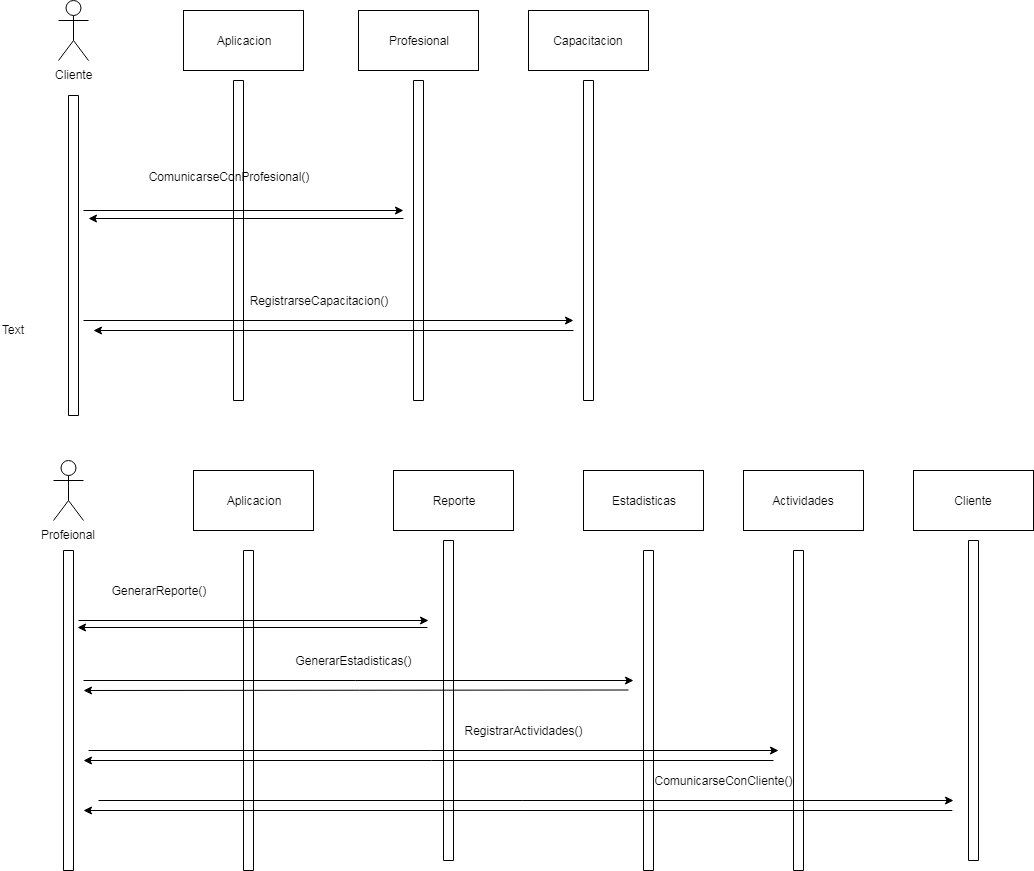

The diagram above was exported from draw.io. Its source (the exported page's mxGraphModel, read from the mxfile embedded in the PNG):
<mxGraphModel dx="1422" dy="1847" grid="1" gridSize="10" guides="1" tooltips="1" connect="1" arrows="1" fold="1" page="1" pageScale="1" pageWidth="850" pageHeight="1100" math="0" shadow="0">
  <root>
    <mxCell id="0" />
    <mxCell id="1" parent="0" />
    <mxCell id="VxIwGoK3IrxTavDhI243-2" value="" style="rounded=0;whiteSpace=wrap;html=1;rotation=0;direction=south;" parent="1" vertex="1">
      <mxGeometry x="330" y="60" width="10" height="320" as="geometry" />
    </mxCell>
    <mxCell id="VxIwGoK3IrxTavDhI243-3" value="Profeional" style="shape=umlActor;verticalLabelPosition=bottom;labelBackgroundColor=#ffffff;verticalAlign=top;html=1;outlineConnect=0;" parent="1" vertex="1">
      <mxGeometry x="140" y="-30" width="30" height="60" as="geometry" />
    </mxCell>
    <mxCell id="VxIwGoK3IrxTavDhI243-4" value="Aplicacion" style="rounded=0;whiteSpace=wrap;html=1;" parent="1" vertex="1">
      <mxGeometry x="280" y="-20" width="120" height="60" as="geometry" />
    </mxCell>
    <mxCell id="VxIwGoK3IrxTavDhI243-5" value="Reporte" style="rounded=0;whiteSpace=wrap;html=1;" parent="1" vertex="1">
      <mxGeometry x="480" y="-20" width="120" height="60" as="geometry" />
    </mxCell>
    <mxCell id="VxIwGoK3IrxTavDhI243-6" value="Estadisticas" style="rounded=0;whiteSpace=wrap;html=1;" parent="1" vertex="1">
      <mxGeometry x="670" y="-20" width="120" height="60" as="geometry" />
    </mxCell>
    <mxCell id="VxIwGoK3IrxTavDhI243-7" value="Actividades" style="rounded=0;whiteSpace=wrap;html=1;" parent="1" vertex="1">
      <mxGeometry x="830" y="-20" width="120" height="60" as="geometry" />
    </mxCell>
    <mxCell id="VxIwGoK3IrxTavDhI243-8" value="Cliente" style="rounded=0;whiteSpace=wrap;html=1;" parent="1" vertex="1">
      <mxGeometry x="1000" y="-20" width="120" height="60" as="geometry" />
    </mxCell>
    <mxCell id="VxIwGoK3IrxTavDhI243-9" value="" style="rounded=0;whiteSpace=wrap;html=1;rotation=0;direction=south;" parent="1" vertex="1">
      <mxGeometry x="155" y="-395" width="10" height="320" as="geometry" />
    </mxCell>
    <mxCell id="VxIwGoK3IrxTavDhI243-10" value="" style="rounded=0;whiteSpace=wrap;html=1;rotation=0;direction=south;" parent="1" vertex="1">
      <mxGeometry x="530" y="50" width="10" height="320" as="geometry" />
    </mxCell>
    <mxCell id="VxIwGoK3IrxTavDhI243-11" value="" style="rounded=0;whiteSpace=wrap;html=1;rotation=0;direction=south;" parent="1" vertex="1">
      <mxGeometry x="730" y="60" width="10" height="320" as="geometry" />
    </mxCell>
    <mxCell id="VxIwGoK3IrxTavDhI243-12" value="" style="rounded=0;whiteSpace=wrap;html=1;rotation=0;direction=south;" parent="1" vertex="1">
      <mxGeometry x="880" y="60" width="10" height="320" as="geometry" />
    </mxCell>
    <mxCell id="VxIwGoK3IrxTavDhI243-13" value="" style="rounded=0;whiteSpace=wrap;html=1;rotation=0;direction=south;" parent="1" vertex="1">
      <mxGeometry x="1055" y="50" width="10" height="320" as="geometry" />
    </mxCell>
    <mxCell id="VxIwGoK3IrxTavDhI243-15" value="" style="endArrow=classic;html=1;" parent="1" edge="1">
      <mxGeometry width="50" height="50" relative="1" as="geometry">
        <mxPoint x="165" y="130" as="sourcePoint" />
        <mxPoint x="515" y="130" as="targetPoint" />
      </mxGeometry>
    </mxCell>
    <mxCell id="VxIwGoK3IrxTavDhI243-16" value="" style="endArrow=classic;html=1;" parent="1" edge="1">
      <mxGeometry width="50" height="50" relative="1" as="geometry">
        <mxPoint x="170" y="189.99999999999977" as="sourcePoint" />
        <mxPoint x="720" y="190" as="targetPoint" />
      </mxGeometry>
    </mxCell>
    <mxCell id="VxIwGoK3IrxTavDhI243-17" value="" style="endArrow=classic;html=1;" parent="1" edge="1">
      <mxGeometry width="50" height="50" relative="1" as="geometry">
        <mxPoint x="175" y="259.9999999999998" as="sourcePoint" />
        <mxPoint x="865" y="260" as="targetPoint" />
      </mxGeometry>
    </mxCell>
    <mxCell id="VxIwGoK3IrxTavDhI243-18" value="" style="endArrow=classic;html=1;" parent="1" edge="1">
      <mxGeometry width="50" height="50" relative="1" as="geometry">
        <mxPoint x="185" y="310" as="sourcePoint" />
        <mxPoint x="1040" y="310" as="targetPoint" />
      </mxGeometry>
    </mxCell>
    <mxCell id="slYpZZnCAoIfPu2P8V1q-1" value="GenerarReporte()" style="text;html=1;strokeColor=none;fillColor=none;align=center;verticalAlign=middle;whiteSpace=wrap;rounded=0;" parent="1" vertex="1">
      <mxGeometry x="225" y="90" width="40" height="20" as="geometry" />
    </mxCell>
    <mxCell id="slYpZZnCAoIfPu2P8V1q-2" value="GenerarEstadisticas()" style="text;html=1;strokeColor=none;fillColor=none;align=center;verticalAlign=middle;whiteSpace=wrap;rounded=0;" parent="1" vertex="1">
      <mxGeometry x="420" y="160" width="40" height="20" as="geometry" />
    </mxCell>
    <mxCell id="slYpZZnCAoIfPu2P8V1q-3" value="RegistrarActividades()" style="text;html=1;strokeColor=none;fillColor=none;align=center;verticalAlign=middle;whiteSpace=wrap;rounded=0;" parent="1" vertex="1">
      <mxGeometry x="590" y="230" width="40" height="20" as="geometry" />
    </mxCell>
    <mxCell id="slYpZZnCAoIfPu2P8V1q-4" value="ComunicarseConCliente()" style="text;html=1;strokeColor=none;fillColor=none;align=center;verticalAlign=middle;whiteSpace=wrap;rounded=0;" parent="1" vertex="1">
      <mxGeometry x="790" y="280" width="40" height="20" as="geometry" />
    </mxCell>
    <mxCell id="slYpZZnCAoIfPu2P8V1q-5" value="Cliente" style="shape=umlActor;verticalLabelPosition=bottom;labelBackgroundColor=#ffffff;verticalAlign=top;html=1;outlineConnect=0;" parent="1" vertex="1">
      <mxGeometry x="145" y="-490" width="30" height="60" as="geometry" />
    </mxCell>
    <mxCell id="slYpZZnCAoIfPu2P8V1q-7" value="&lt;span style=&quot;font-family: &amp;#34;helvetica&amp;#34; , &amp;#34;arial&amp;#34; , sans-serif ; font-size: 0px&quot;&gt;%3CmxGraphModel%3E%3Croot%3E%3CmxCell%20id%3D%220%22%2F%3E%3CmxCell%20id%3D%221%22%20parent%3D%220%22%2F%3E%3CmxCell%20id%3D%222%22%20value%3D%22%22%20style%3D%22rounded%3D0%3BwhiteSpace%3Dwrap%3Bhtml%3D1%3Brotation%3D0%3Bdirection%3Dsouth%3B%22%20vertex%3D%221%22%20parent%3D%221%22%3E%3CmxGeometry%20x%3D%22150%22%20y%3D%2270%22%20width%3D%2210%22%20height%3D%22320%22%20as%3D%22geometry%22%2F%3E%3C%2FmxCell%3E%3C%2Froot%3E%3C%2FmxGraphModel%3E&lt;/span&gt;" style="text;html=1;resizable=0;points=[];autosize=1;align=left;verticalAlign=top;spacingTop=-4;" parent="1" vertex="1">
      <mxGeometry x="485" y="-324" width="20" height="20" as="geometry" />
    </mxCell>
    <mxCell id="slYpZZnCAoIfPu2P8V1q-8" value="" style="rounded=0;whiteSpace=wrap;html=1;rotation=0;direction=south;" parent="1" vertex="1">
      <mxGeometry x="150" y="60" width="10" height="320" as="geometry" />
    </mxCell>
    <mxCell id="slYpZZnCAoIfPu2P8V1q-9" value="Aplicacion" style="rounded=0;whiteSpace=wrap;html=1;" parent="1" vertex="1">
      <mxGeometry x="270" y="-480" width="120" height="60" as="geometry" />
    </mxCell>
    <mxCell id="slYpZZnCAoIfPu2P8V1q-10" value="Profesional" style="rounded=0;whiteSpace=wrap;html=1;" parent="1" vertex="1">
      <mxGeometry x="445" y="-480" width="120" height="60" as="geometry" />
    </mxCell>
    <mxCell id="slYpZZnCAoIfPu2P8V1q-11" value="" style="rounded=0;whiteSpace=wrap;html=1;rotation=0;direction=south;" parent="1" vertex="1">
      <mxGeometry x="320" y="-410" width="10" height="320" as="geometry" />
    </mxCell>
    <mxCell id="slYpZZnCAoIfPu2P8V1q-12" value="" style="rounded=0;whiteSpace=wrap;html=1;rotation=0;direction=south;" parent="1" vertex="1">
      <mxGeometry x="500" y="-410" width="10" height="320" as="geometry" />
    </mxCell>
    <mxCell id="slYpZZnCAoIfPu2P8V1q-13" value="" style="endArrow=classic;html=1;" parent="1" edge="1">
      <mxGeometry width="50" height="50" relative="1" as="geometry">
        <mxPoint x="170" y="-280" as="sourcePoint" />
        <mxPoint x="490" y="-280" as="targetPoint" />
      </mxGeometry>
    </mxCell>
    <mxCell id="slYpZZnCAoIfPu2P8V1q-14" value="ComunicarseConProfesional()" style="text;html=1;strokeColor=none;fillColor=none;align=center;verticalAlign=middle;whiteSpace=wrap;rounded=0;" parent="1" vertex="1">
      <mxGeometry x="295" y="-324" width="40" height="20" as="geometry" />
    </mxCell>
    <mxCell id="slYpZZnCAoIfPu2P8V1q-16" value="Capacitacion" style="rounded=0;whiteSpace=wrap;html=1;" parent="1" vertex="1">
      <mxGeometry x="615" y="-480" width="120" height="60" as="geometry" />
    </mxCell>
    <mxCell id="slYpZZnCAoIfPu2P8V1q-17" value="" style="rounded=0;whiteSpace=wrap;html=1;rotation=0;direction=south;" parent="1" vertex="1">
      <mxGeometry x="670" y="-410" width="10" height="320" as="geometry" />
    </mxCell>
    <mxCell id="slYpZZnCAoIfPu2P8V1q-18" value="" style="endArrow=classic;html=1;" parent="1" edge="1">
      <mxGeometry width="50" height="50" relative="1" as="geometry">
        <mxPoint x="170" y="-170" as="sourcePoint" />
        <mxPoint x="660" y="-170" as="targetPoint" />
      </mxGeometry>
    </mxCell>
    <mxCell id="slYpZZnCAoIfPu2P8V1q-19" value="RegistrarseCapacitacion()" style="text;html=1;strokeColor=none;fillColor=none;align=center;verticalAlign=middle;whiteSpace=wrap;rounded=0;" parent="1" vertex="1">
      <mxGeometry x="385" y="-200" width="40" height="20" as="geometry" />
    </mxCell>
    <mxCell id="2j3i0uGj83xOjIOypNJG-1" value="" style="endArrow=classic;html=1;" parent="1" edge="1">
      <mxGeometry width="50" height="50" relative="1" as="geometry">
        <mxPoint x="514" y="137" as="sourcePoint" />
        <mxPoint x="164" y="137" as="targetPoint" />
      </mxGeometry>
    </mxCell>
    <mxCell id="2j3i0uGj83xOjIOypNJG-2" value="" style="endArrow=classic;html=1;" parent="1" edge="1">
      <mxGeometry width="50" height="50" relative="1" as="geometry">
        <mxPoint x="490" y="-272" as="sourcePoint" />
        <mxPoint x="175" y="-272" as="targetPoint" />
      </mxGeometry>
    </mxCell>
    <mxCell id="2j3i0uGj83xOjIOypNJG-3" value="" style="endArrow=classic;html=1;" parent="1" edge="1">
      <mxGeometry width="50" height="50" relative="1" as="geometry">
        <mxPoint x="660" y="-160" as="sourcePoint" />
        <mxPoint x="180" y="-160" as="targetPoint" />
      </mxGeometry>
    </mxCell>
    <mxCell id="2j3i0uGj83xOjIOypNJG-4" value="" style="endArrow=classic;html=1;" parent="1" edge="1">
      <mxGeometry width="50" height="50" relative="1" as="geometry">
        <mxPoint x="715" y="199.5" as="sourcePoint" />
        <mxPoint x="170" y="200" as="targetPoint" />
      </mxGeometry>
    </mxCell>
    <mxCell id="2j3i0uGj83xOjIOypNJG-5" value="" style="endArrow=classic;html=1;" parent="1" edge="1">
      <mxGeometry width="50" height="50" relative="1" as="geometry">
        <mxPoint x="860" y="270" as="sourcePoint" />
        <mxPoint x="170" y="270" as="targetPoint" />
      </mxGeometry>
    </mxCell>
    <mxCell id="2j3i0uGj83xOjIOypNJG-6" value="" style="endArrow=classic;html=1;" parent="1" edge="1">
      <mxGeometry width="50" height="50" relative="1" as="geometry">
        <mxPoint x="1038.8235294117646" y="320" as="sourcePoint" />
        <mxPoint x="170" y="320" as="targetPoint" />
      </mxGeometry>
    </mxCell>
    <mxCell id="2j3i0uGj83xOjIOypNJG-7" value="Text" style="text;html=1;resizable=0;points=[];autosize=1;align=left;verticalAlign=top;spacingTop=-4;" parent="1" vertex="1">
      <mxGeometry x="87" y="-170" width="40" height="20" as="geometry" />
    </mxCell>
  </root>
</mxGraphModel>